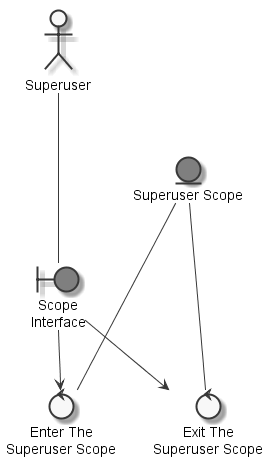

The diagram above was rendered by PlantUML. Its source (embedded in the PNG):
@startuml
	skinparam defaultTextAlignment center
	skinparam monochrome true

	entity "Superuser Scope" as thingsuperuserscope #grey
	actor "Superuser" as actorsuperuser
	boundary "Scope\nInterface" as thingscopeinterface #grey
	control "Enter The\nSuperuser Scope" as controlentersuperuserscope
	control "Exit The\nSuperuser Scope" as controlexitsuperuserscope

	actorsuperuser --- thingscopeinterface
	thingsuperuserscope --- controlentersuperuserscope
	thingscopeinterface --> controlentersuperuserscope
	thingsuperuserscope --- controlexitsuperuserscope
	thingscopeinterface --> controlexitsuperuserscope

@enduml